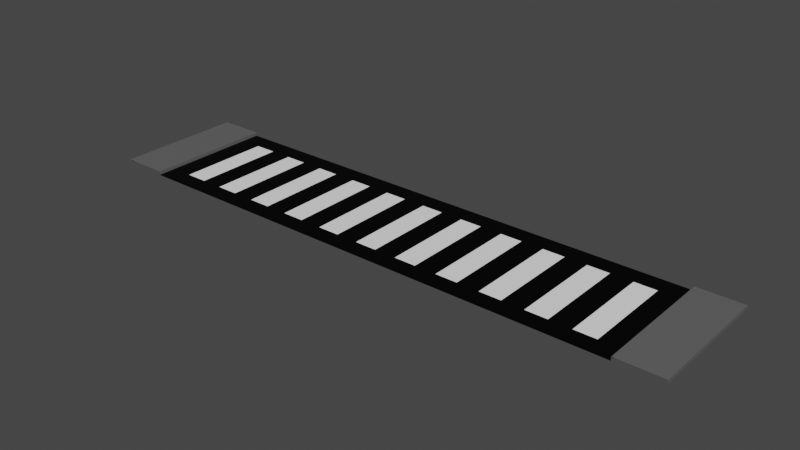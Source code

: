 # Source: junction_01.blend  (saved by Blender 2.80.75; exported with 4.5.12 LTS)
import bpy
from mathutils import Matrix  # noqa: F401  (used for matrix-valued properties, if any)

bpy.ops.wm.read_factory_settings(use_empty=True)
scene = bpy.context.scene
scene.name = 'Scene'

# ---- collections
col_collection = bpy.data.collections.new('Collection'); scene.collection.children.link(col_collection)

# ---- images (referenced by path relative to the original .blend; pixels are not part of the script)
import os
ASSET_DIR = os.environ.get("B2B_ASSET_DIR", "")  # directory of the original .blend (textures are referenced by path, not embedded)
HERE = os.path.dirname(os.path.abspath(__file__))  # packed textures are extracted next to this script under _unpacked/

def load_image(name, relpath, width, height, colorspace="sRGB"):
    """Load a texture the original file referenced (path relative to the .blend, or extracted next to this script)."""
    p = next((c for c in (os.path.join(HERE, relpath), os.path.join(ASSET_DIR, relpath)) if relpath and os.path.exists(c)), "")
    if p:
        img = bpy.data.images.load(p, check_existing=True)
        img.name = name
    else:  # same state as the original file: an image datablock whose file is absent (Cycles renders it pink)
        img = bpy.data.images.new(name, width, height)
        img.source = "FILE"
        img.filepath = "//" + (relpath or name)
    img.colorspace_settings.name = colorspace
    return img
img_junction_01 = load_image('junction_01', 'junction_01.png', 1024, 1024, 'sRGB')

# ---- materials (node trees are filled in below, after node groups)
mat_material_001 = bpy.data.materials.new('Material.001')
mat_material_002 = bpy.data.materials.new('Material.002')
mat_material_003 = bpy.data.materials.new('Material.003')

# ---- material node trees
mat_material_001.use_nodes = True; mat_material_001.node_tree.nodes.clear()
_N = mat_material_001.node_tree.nodes; _L = mat_material_001.node_tree.links
n0 = _N.new('ShaderNodeOutputMaterial'); n0.name = 'Material Output'; n0.location = (300, 300)
n1 = _N.new('ShaderNodeBsdfPrincipled'); n1.name = 'Principled BSDF'; n1.location = (10, 300)
n1.distribution = 'GGX'
n1.subsurface_method = 'BURLEY'
n1.inputs[0].default_value = (1.0, 1.0, 1.0, 1.0)
n1.inputs[3].default_value = 1.45
n1.inputs[27].default_value = (0.0, 0.0, 0.0, 1.0)
n1.inputs[28].default_value = 1.0
n2 = _N.new('ShaderNodeTexImage'); n2.name = 'Image Texture'; n2.location = (-4, 597)
n2.image = img_junction_01
_L.new(n1.outputs[0], n0.inputs[0])
n0.is_active_output = True
mat_material_002.use_nodes = True; mat_material_002.node_tree.nodes.clear()
_N = mat_material_002.node_tree.nodes; _L = mat_material_002.node_tree.links
n0 = _N.new('ShaderNodeOutputMaterial'); n0.name = 'Material Output'; n0.location = (300, 300)
n1 = _N.new('ShaderNodeBsdfPrincipled'); n1.name = 'Principled BSDF'; n1.location = (10, 300)
n1.distribution = 'GGX'
n1.subsurface_method = 'BURLEY'
n1.inputs[0].default_value = (0.0, 0.0, 0.0, 1.0)
n1.inputs[3].default_value = 1.45
n1.inputs[13].default_value = 0.1261
n1.inputs[27].default_value = (0.0, 0.0, 0.0, 1.0)
n1.inputs[28].default_value = 1.0
n2 = _N.new('ShaderNodeTexImage'); n2.name = 'Image Texture'; n2.location = (24, 586)
n2.image = img_junction_01
_L.new(n1.outputs[0], n0.inputs[0])
n0.is_active_output = True
mat_material_003.use_nodes = True; mat_material_003.node_tree.nodes.clear()
_N = mat_material_003.node_tree.nodes; _L = mat_material_003.node_tree.links
n0 = _N.new('ShaderNodeOutputMaterial'); n0.name = 'Material Output'; n0.location = (300, 300)
n1 = _N.new('ShaderNodeBsdfPrincipled'); n1.name = 'Principled BSDF'; n1.location = (10, 300)
n1.distribution = 'GGX'
n1.subsurface_method = 'BURLEY'
n1.inputs[0].default_value = (0.1193, 0.1193, 0.1193, 1.0)
n1.inputs[3].default_value = 1.45
n1.inputs[27].default_value = (0.0, 0.0, 0.0, 1.0)
n1.inputs[28].default_value = 1.0
n2 = _N.new('ShaderNodeTexImage'); n2.name = 'Image Texture'; n2.location = (20, 595)
n2.image = img_junction_01
_L.new(n1.outputs[0], n0.inputs[0])
n0.is_active_output = True

# ---- world
world_world = bpy.data.worlds.new('World'); scene.world = world_world
world_world.use_nodes = True; world_world.node_tree.nodes.clear()
_N = world_world.node_tree.nodes; _L = world_world.node_tree.links
n0 = _N.new('ShaderNodeOutputWorld'); n0.name = 'World Output'; n0.location = (300, 300)
n1 = _N.new('ShaderNodeBackground'); n1.name = 'Background'; n1.location = (10, 300)
n1.inputs[0].default_value = (0.05088, 0.05088, 0.05088, 1.0)
_L.new(n1.outputs[0], n0.inputs[0])
n0.is_active_output = True
world_world.color = (0.05088, 0.05088, 0.05088)
world_world.use_sun_shadow = False
world_world.sun_shadow_jitter_overblur = 0.0

# ---- meshes
me_plane = bpy.data.meshes.new('Plane')
me_plane.from_pydata([(-8.0, 3.5, -1.863e-09), (-8.0, 3.5, 0.1), (-6.781, -1.192e-07, -1.863e-09), (-6.781, -1.192e-07, 0.1), (-8.0, -1.192e-07, 0.1), (-8.0, -1.192e-07, -1.863e-09), (-6.781, 0.5, -1.863e-09), (-6.781, 0.5, 0.1), (-8.0, 0.5, 0.1), (-8.0, 0.5, -1.863e-09), (-6.781, 3.5, 0.1), (-6.781, 3.5, -1.863e-09), (6.781, -1.192e-07, -1.863e-09), (6.781, -1.192e-07, 0.1), (8.0, -1.192e-07, 0.1), (8.0, -1.192e-07, -1.863e-09), (6.781, 0.5, -1.863e-09), (6.781, 0.5, 0.1), (8.0, 0.5, 0.1), (8.0, 0.5, -1.863e-09), (6.781, 3.5, -1.863e-09), (6.781, 3.5, 0.1), (8.0, 3.5, 0.1), (8.0, 3.5, -1.863e-09), (6.781, 3.0, 0.1), (6.781, 3.0, -1.863e-09), (-6.781, 3.0, -1.863e-09), (-6.781, 3.0, 0.1), (8.0, 3.0, -1.863e-09), (8.0, 3.0, 0.1), (-8.0, 3.0, 0.1), (-8.0, 3.0, -1.863e-09), (-6.191, 0.5, -1.863e-09), (-5.601, 0.5, -1.863e-09), (-5.012, 0.5, -1.863e-09), (-4.422, 0.5, -1.863e-09), (-3.833, 0.5, -1.863e-09), (-3.243, 0.5, -1.863e-09), (-2.653, 0.5, -1.863e-09), (-2.064, 0.5, -1.863e-09), (-1.474, 0.5, -1.863e-09), (-0.8844, 0.5, -1.863e-09), (-0.2948, 0.5, -1.863e-09), (0.2948, 0.5, -1.863e-09), (0.8844, 0.5, -1.863e-09), (1.474, 0.5, -1.863e-09), (2.064, 0.5, -1.863e-09), (2.653, 0.5, -1.863e-09), (3.243, 0.5, -1.863e-09), (3.833, 0.5, -1.863e-09), (4.422, 0.5, -1.863e-09), (5.012, 0.5, -1.863e-09), (5.601, 0.5, -1.863e-09), (6.191, 0.5, -1.863e-09), (6.191, 3.0, -1.863e-09), (5.601, 3.0, -1.863e-09), (5.012, 3.0, -1.863e-09), (4.422, 3.0, -1.863e-09), (3.833, 3.0, -1.863e-09), (3.243, 3.0, -1.863e-09), (2.653, 3.0, -1.863e-09), (2.064, 3.0, -1.863e-09), (1.474, 3.0, -1.863e-09), (0.8844, 3.0, -1.863e-09), (0.2948, 3.0, -1.863e-09), (-0.2948, 3.0, -1.863e-09), (-0.8844, 3.0, -1.863e-09), (-1.474, 3.0, -1.863e-09), (-2.064, 3.0, -1.863e-09), (-2.653, 3.0, -1.863e-09), (-3.243, 3.0, -1.863e-09), (-3.833, 3.0, -1.863e-09), (-4.422, 3.0, -1.863e-09), (-5.012, 3.0, -1.863e-09), (-5.601, 3.0, -1.863e-09), (-6.191, 3.0, -1.863e-09), (0.0, -1.192e-07, -1.863e-09)], [], [(6, 7, 3, 2), (7, 8, 4, 3), (8, 9, 5, 4), (25, 24, 21, 20), (16, 12, 13, 17), (17, 13, 14, 18), (18, 14, 15, 19), (29, 28, 23, 22), (27, 26, 11, 10), (31, 30, 1, 0), (24, 29, 22, 21), (30, 27, 10, 1), (8, 7, 27, 30), (17, 18, 29, 24), (53, 16, 25, 54), (9, 8, 30, 31), (7, 6, 26, 27), (18, 19, 28, 29), (16, 17, 24, 25), (6, 32, 75, 26), (32, 33, 74, 75), (33, 34, 73, 74), (34, 35, 72, 73), (35, 36, 71, 72), (36, 37, 70, 71), (37, 38, 69, 70), (38, 39, 68, 69), (39, 40, 67, 68), (40, 41, 66, 67), (41, 42, 65, 66), (42, 43, 64, 65), (43, 44, 63, 64), (44, 45, 62, 63), (45, 46, 61, 62), (46, 47, 60, 61), (47, 48, 59, 60), (48, 49, 58, 59), (49, 50, 57, 58), (50, 51, 56, 57), (51, 52, 55, 56), (52, 53, 54, 55), (11, 26, 75, 74, 73, 72, 71, 70, 69, 68, 67, 66, 65, 64, 63, 62, 61, 60, 59, 58, 57, 56, 55, 54, 25, 20), (2, 76, 12, 16, 53, 52, 51, 50, 49, 48, 47, 46, 45, 44, 43, 42, 41, 40, 39, 38, 37, 36, 35, 34, 33, 32, 6)])
me_plane.polygons.foreach_set('material_index', [2, 2, 2, 2, 2, 2, 2, 2, 2, 2, 2, 2, 2, 2, 1, 2, 2, 2, 2, 1, 0, 1, 0, 1, 0, 1, 0, 1, 0, 1, 0, 1, 0, 1, 0, 1, 0, 1, 0, 1, 0, 1, 1])
_uv = me_plane.uv_layers.new(name='UVMap')
_uv.uv.foreach_set('vector', [0.8323, 0.9573, 0.8323, 0.9177, 0.751, 0.9177, 0.751, 0.9573, 0.749, 0.999, 0.749, 0.8343, 0.6677, 0.8343, 0.6677, 0.999, 0.8323, 0.874, 0.8323, 0.8343, 0.751, 0.8343, 0.751, 0.874, 0.499, 0.5843, 0.4593, 0.5843, 0.4593, 0.6657, 0.499, 0.6657, 0.3343, 0.6657, 0.4157, 0.6657, 0.4157, 0.626, 0.3343, 0.626, 0.3323, 0.1677, 0.251, 0.1677, 0.251, 0.3323, 0.3323, 0.3323, 0.3343, 0.624, 0.4157, 0.624, 0.4157, 0.5843, 0.3343, 0.5843, 0.874, 0.8343, 0.8343, 0.8343, 0.8343, 0.9157, 0.874, 0.9157, 0.8323, 0.9157, 0.8323, 0.876, 0.751, 0.876, 0.751, 0.9157, 0.4573, 0.5843, 0.4177, 0.5843, 0.4177, 0.6657, 0.4573, 0.6657, 0.3343, 0.5823, 0.499, 0.5823, 0.499, 0.501, 0.3343, 0.501, 0.249, 0.3323, 0.249, 0.1677, 0.1677, 0.1677, 0.1677, 0.3323, 0.3323, 0.499, 0.3323, 0.3343, 0.001001, 0.3343, 0.001001, 0.499, 0.1657, 0.001001, 0.001001, 0.001001, 0.001001, 0.3323, 0.1657, 0.3323, 0.6657, 0.749, 0.6657, 0.6677, 0.3343, 0.6677, 0.3343, 0.749, 0.9573, 0.3343, 0.9177, 0.3343, 0.9177, 0.6657, 0.9573, 0.6657, 0.999, 0.8323, 0.999, 0.7927, 0.6677, 0.7927, 0.6677, 0.8323, 0.9573, 0.001001, 0.9177, 0.001001, 0.9177, 0.3323, 0.9573, 0.3323, 0.999, 0.7907, 0.999, 0.751, 0.6677, 0.751, 0.6677, 0.7907, 0.8323, 0.3343, 0.751, 0.3343, 0.751, 0.6657, 0.8323, 0.6657, 0.3323, 0.9157, 0.3323, 0.8343, 0.001001, 0.8343, 0.001001, 0.9157, 0.749, 0.001001, 0.6677, 0.001001, 0.6677, 0.3323, 0.749, 0.3323, 0.3323, 0.999, 0.3323, 0.9177, 0.001001, 0.9177, 0.001001, 0.999, 0.9157, 0.001001, 0.8343, 0.001001, 0.8343, 0.3323, 0.9157, 0.3323, 0.6657, 0.999, 0.6657, 0.9177, 0.3343, 0.9177, 0.3343, 0.999, 0.9157, 0.3343, 0.8343, 0.3343, 0.8343, 0.6657, 0.9157, 0.6657, 0.999, 0.749, 0.999, 0.6677, 0.6677, 0.6677, 0.6677, 0.749, 0.8323, 0.001001, 0.751, 0.001001, 0.751, 0.3323, 0.8323, 0.3323, 0.6657, 0.8323, 0.6657, 0.751, 0.3343, 0.751, 0.3343, 0.8323, 0.749, 0.3343, 0.6677, 0.3343, 0.6677, 0.6657, 0.749, 0.6657, 0.3323, 0.8323, 0.3323, 0.751, 0.001001, 0.751, 0.001001, 0.8323, 0.6657, 0.3343, 0.5843, 0.3343, 0.5843, 0.6657, 0.6657, 0.6657, 0.3323, 0.6657, 0.3323, 0.5843, 0.001001, 0.5843, 0.001001, 0.6657, 0.5823, 0.3343, 0.501, 0.3343, 0.501, 0.6657, 0.5823, 0.6657, 0.3323, 0.5823, 0.3323, 0.501, 0.001001, 0.501, 0.001001, 0.5823, 0.6657, 0.001001, 0.5843, 0.001001, 0.5843, 0.3323, 0.6657, 0.3323, 0.3323, 0.749, 0.3323, 0.6677, 0.001001, 0.6677, 0.001001, 0.749, 0.499, 0.1677, 0.4177, 0.1677, 0.4177, 0.499, 0.499, 0.499, 0.499, 0.1657, 0.499, 0.08433, 0.1677, 0.08433, 0.1677, 0.1657, 0.5823, 0.001001, 0.501, 0.001001, 0.501, 0.3323, 0.5823, 0.3323, 0.499, 0.08233, 0.499, 0.001001, 0.1677, 0.001001, 0.1677, 0.08233, 0.4157, 0.1677, 0.4157, 0.499, 0.4121, 0.499, 0.4086, 0.499, 0.4051, 0.499, 0.4015, 0.499, 0.398, 0.499, 0.3944, 0.499, 0.3909, 0.499, 0.3874, 0.499, 0.3838, 0.499, 0.3803, 0.499, 0.3768, 0.499, 0.3732, 0.499, 0.3697, 0.499, 0.3662, 0.499, 0.3626, 0.499, 0.3591, 0.499, 0.3556, 0.499, 0.352, 0.499, 0.3485, 0.499, 0.3449, 0.499, 0.3414, 0.499, 0.3379, 0.499, 0.3343, 0.499, 0.3343, 0.1677, 0.6657, 0.9157, 0.5, 0.9157, 0.3343, 0.9157, 0.3343, 0.8343, 0.3487, 0.8343, 0.3631, 0.8343, 0.3776, 0.8343, 0.392, 0.8343, 0.4064, 0.8343, 0.4208, 0.8343, 0.4352, 0.8343, 0.4496, 0.8343, 0.464, 0.8343, 0.4784, 0.8343, 0.4928, 0.8343, 0.5072, 0.8343, 0.5216, 0.8343, 0.536, 0.8343, 0.5504, 0.8343, 0.5648, 0.8343, 0.5792, 0.8343, 0.5936, 0.8343, 0.608, 0.8343, 0.6224, 0.8343, 0.6369, 0.8343, 0.6513, 0.8343, 0.6657, 0.8343])
me_plane.materials.append(mat_material_001)
me_plane.materials.append(mat_material_002)
me_plane.materials.append(mat_material_003)
me_plane.use_remesh_preserve_volume = False
me_plane.use_remesh_preserve_attributes = False
me_plane.use_mirror_vertex_groups = False
me_plane.update()

# ---- objects
ob_plane = bpy.data.objects.new('Plane', me_plane)

# ---- transforms, parenting, visibility, modifiers, constraints
ob_plane.location = (0.0, 0.0, 0.0)
ob_plane.lineart.crease_threshold = 0.0

# ---- collection membership
col_collection.objects.link(ob_plane)

# ---- scene / render settings (as saved in the file)
scene.frame_start = 1; scene.frame_end = 10000; scene.frame_set(0)
scene.render.engine = 'CYCLES'
scene.render.image_settings.file_format = 'FFMPEG'
scene.render.image_settings.color_mode = 'RGB'
scene.render.image_settings.compression = 0
scene.render.fps = 3
scene.render.fps_base = 0.1
scene.cycles.use_denoising = False
scene.cycles.samples = 128
scene.cycles.sampling_pattern = 'TABULATED_SOBOL'
scene.cycles.use_adaptive_sampling = False
scene.cycles.use_light_tree = False
scene.view_settings.look = 'High Contrast'
scene.view_settings.view_transform = 'Filmic'
bpy.context.view_layer.update()

# ---- added for rendering (the .blend has no active camera and no usable light): camera, sun
cam_auto = bpy.data.cameras.new('AutoCamera')
cam_auto.lens = 50.0
cam_auto.sensor_width = 36.0
cam_auto.clip_end = 1000.0
ob_auto_camera = bpy.data.objects.new('AutoCamera', cam_auto)
scene.collection.objects.link(ob_auto_camera)
ob_auto_camera.location = (15.1536, -16.4344, 12.1729)
ob_auto_camera.rotation_euler = (1.09748, -7.21219e-08, 0.694738)
scene.camera = ob_auto_camera
light_auto_sun = bpy.data.lights.new('AutoSun', 'SUN')
light_auto_sun.energy = 3.0
light_auto_sun.angle = 0.0523599
ob_auto_sun = bpy.data.objects.new('AutoSun', light_auto_sun)
scene.collection.objects.link(ob_auto_sun)
ob_auto_sun.rotation_euler = (0.872665, 0.174533, 0.523599)
bpy.context.view_layer.update()
